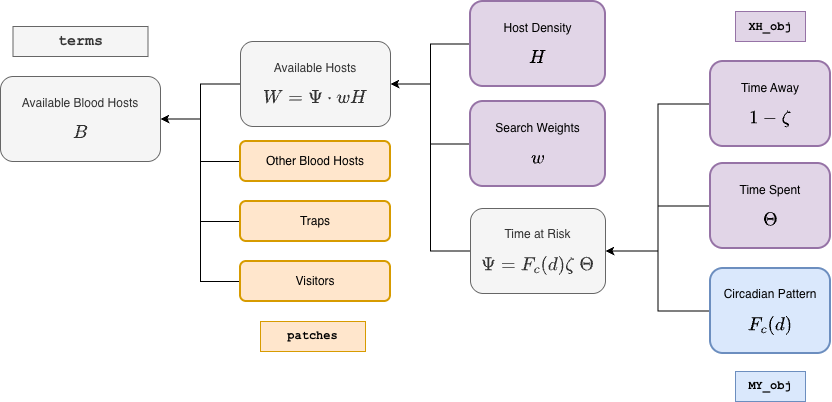

The diagram above was exported from draw.io. Its source (the exported page's mxGraphModel, read from the mxfile embedded in the PNG):
<mxGraphModel dx="1094" dy="688" grid="1" gridSize="10" guides="1" tooltips="1" connect="1" arrows="1" fold="1" page="1" pageScale="1" pageWidth="1100" pageHeight="850" math="1" shadow="0">
  <root>
    <mxCell id="0" />
    <mxCell id="1" parent="0" />
    <mxCell id="vkyrmcRjF5FlLX1CCAlz-16" parent="1" style="rounded=1;whiteSpace=wrap;html=1;fillColor=#f5f5f5;fontColor=#333333;strokeColor=#666666;" value="&lt;div&gt;Available Blood Hosts&lt;/div&gt;&lt;div&gt;&lt;br&gt;&lt;/div&gt;&lt;font style=&quot;font-size: 16px;&quot;&gt;\(B\)&lt;/font&gt;" vertex="1">
      <mxGeometry height="85" width="160" x="50" y="195" as="geometry" />
    </mxCell>
    <mxCell id="vkyrmcRjF5FlLX1CCAlz-27" edge="1" parent="1" source="vkyrmcRjF5FlLX1CCAlz-17" style="edgeStyle=orthogonalEdgeStyle;rounded=0;orthogonalLoop=1;jettySize=auto;html=1;exitX=0;exitY=0.5;exitDx=0;exitDy=0;entryX=1;entryY=0.5;entryDx=0;entryDy=0;" target="vkyrmcRjF5FlLX1CCAlz-16">
      <mxGeometry relative="1" as="geometry" />
    </mxCell>
    <mxCell id="vkyrmcRjF5FlLX1CCAlz-17" parent="1" style="rounded=1;whiteSpace=wrap;html=1;fillColor=#f5f5f5;fontColor=#333333;strokeColor=#666666;" value="&lt;div&gt;Available Hosts&lt;/div&gt;&lt;div&gt;&lt;br&gt;&lt;/div&gt;&lt;font style=&quot;font-size: 16px;&quot;&gt;\(W =\Psi \cdot wH\)&lt;/font&gt;" vertex="1">
      <mxGeometry height="85" width="150" x="290" y="160" as="geometry" />
    </mxCell>
    <mxCell id="vkyrmcRjF5FlLX1CCAlz-26" edge="1" parent="1" source="vkyrmcRjF5FlLX1CCAlz-18" style="edgeStyle=orthogonalEdgeStyle;rounded=0;orthogonalLoop=1;jettySize=auto;html=1;exitX=0;exitY=0.5;exitDx=0;exitDy=0;entryX=1;entryY=0.5;entryDx=0;entryDy=0;" target="vkyrmcRjF5FlLX1CCAlz-16">
      <mxGeometry relative="1" as="geometry" />
    </mxCell>
    <mxCell id="vkyrmcRjF5FlLX1CCAlz-18" parent="1" style="rounded=1;whiteSpace=wrap;html=1;strokeWidth=2;fillColor=#ffe6cc;strokeColor=#d79b00;" value="Other Blood Hosts" vertex="1">
      <mxGeometry height="40" width="150" x="290" y="260" as="geometry" />
    </mxCell>
    <mxCell id="vkyrmcRjF5FlLX1CCAlz-25" edge="1" parent="1" source="vkyrmcRjF5FlLX1CCAlz-19" style="edgeStyle=orthogonalEdgeStyle;rounded=0;orthogonalLoop=1;jettySize=auto;html=1;exitX=0;exitY=0.5;exitDx=0;exitDy=0;entryX=1;entryY=0.5;entryDx=0;entryDy=0;" target="vkyrmcRjF5FlLX1CCAlz-16">
      <mxGeometry relative="1" as="geometry" />
    </mxCell>
    <mxCell id="vkyrmcRjF5FlLX1CCAlz-19" parent="1" style="rounded=1;whiteSpace=wrap;html=1;strokeWidth=2;fillColor=#ffe6cc;strokeColor=#d79b00;" value="Traps" vertex="1">
      <mxGeometry height="40" width="150" x="290" y="320" as="geometry" />
    </mxCell>
    <mxCell id="vkyrmcRjF5FlLX1CCAlz-31" edge="1" parent="1" source="vkyrmcRjF5FlLX1CCAlz-29" style="edgeStyle=orthogonalEdgeStyle;rounded=0;orthogonalLoop=1;jettySize=auto;html=1;exitX=0;exitY=0.5;exitDx=0;exitDy=0;entryX=1;entryY=0.5;entryDx=0;entryDy=0;" target="vkyrmcRjF5FlLX1CCAlz-17">
      <mxGeometry relative="1" as="geometry" />
    </mxCell>
    <mxCell id="vkyrmcRjF5FlLX1CCAlz-29" parent="1" style="rounded=1;whiteSpace=wrap;html=1;strokeWidth=2;fillColor=#e1d5e7;strokeColor=#9673a6;" value="&lt;div&gt;Host Density&lt;/div&gt;&lt;div&gt;&lt;br&gt;&lt;/div&gt;&lt;font style=&quot;font-size: 16px;&quot;&gt;\(H\)&lt;/font&gt;" vertex="1">
      <mxGeometry height="85" width="135" x="520" y="120" as="geometry" />
    </mxCell>
    <mxCell id="EWnJsutjaAsi2JEo2r-8-2" edge="1" parent="1" source="vkyrmcRjF5FlLX1CCAlz-34" style="edgeStyle=orthogonalEdgeStyle;rounded=0;orthogonalLoop=1;jettySize=auto;html=1;exitX=0;exitY=0.5;exitDx=0;exitDy=0;entryX=1;entryY=0.5;entryDx=0;entryDy=0;" target="vkyrmcRjF5FlLX1CCAlz-17">
      <mxGeometry relative="1" as="geometry" />
    </mxCell>
    <mxCell id="vkyrmcRjF5FlLX1CCAlz-34" parent="1" style="rounded=1;whiteSpace=wrap;html=1;fillColor=#f5f5f5;fontColor=#333333;strokeColor=#666666;" value="&lt;div&gt;Time at Risk&lt;/div&gt;&lt;div&gt;&lt;br&gt;&lt;/div&gt;&lt;font style=&quot;font-size: 16px;&quot;&gt;\(\Psi = F_c(d) \zeta \; \Theta \)&lt;/font&gt;" vertex="1">
      <mxGeometry height="85" width="135" x="520" y="327" as="geometry" />
    </mxCell>
    <mxCell id="vkyrmcRjF5FlLX1CCAlz-37" edge="1" parent="1" source="vkyrmcRjF5FlLX1CCAlz-36" style="edgeStyle=orthogonalEdgeStyle;rounded=0;orthogonalLoop=1;jettySize=auto;html=1;exitX=0;exitY=0.5;exitDx=0;exitDy=0;" target="vkyrmcRjF5FlLX1CCAlz-34">
      <mxGeometry relative="1" as="geometry" />
    </mxCell>
    <mxCell id="vkyrmcRjF5FlLX1CCAlz-36" parent="1" style="rounded=1;whiteSpace=wrap;html=1;strokeWidth=2;fillColor=#e1d5e7;strokeColor=#9673a6;" value="&lt;div&gt;Time Spent&lt;/div&gt;&lt;div&gt;&lt;br&gt;&lt;/div&gt;&lt;font style=&quot;font-size: 16px;&quot;&gt;\(\Theta\)&lt;/font&gt;" vertex="1">
      <mxGeometry height="85" width="120" x="760" y="282" as="geometry" />
    </mxCell>
    <mxCell id="vkyrmcRjF5FlLX1CCAlz-39" edge="1" parent="1" source="vkyrmcRjF5FlLX1CCAlz-38" style="edgeStyle=orthogonalEdgeStyle;rounded=0;orthogonalLoop=1;jettySize=auto;html=1;exitX=0;exitY=0.5;exitDx=0;exitDy=0;entryX=1;entryY=0.5;entryDx=0;entryDy=0;" target="vkyrmcRjF5FlLX1CCAlz-34">
      <mxGeometry relative="1" as="geometry" />
    </mxCell>
    <mxCell id="vkyrmcRjF5FlLX1CCAlz-38" parent="1" style="rounded=1;whiteSpace=wrap;html=1;strokeWidth=2;fillColor=#dae8fc;strokeColor=#6c8ebf;" value="Circadian Pattern&lt;div&gt;&lt;br class=&quot;Apple-interchange-newline&quot;&gt;&lt;span style=&quot;font-size: 16px;&quot;&gt;\(F_c(d)\)&lt;/span&gt;&lt;/div&gt;" vertex="1">
      <mxGeometry height="85" width="120" x="760" y="387" as="geometry" />
    </mxCell>
    <mxCell id="ug-_HmoQHIuQw-uNxF6g-7" edge="1" parent="1" source="vkyrmcRjF5FlLX1CCAlz-42" style="edgeStyle=orthogonalEdgeStyle;rounded=0;orthogonalLoop=1;jettySize=auto;html=1;exitX=0;exitY=0.5;exitDx=0;exitDy=0;entryX=1;entryY=0.5;entryDx=0;entryDy=0;" target="vkyrmcRjF5FlLX1CCAlz-16">
      <mxGeometry relative="1" as="geometry" />
    </mxCell>
    <mxCell id="vkyrmcRjF5FlLX1CCAlz-42" parent="1" style="rounded=1;whiteSpace=wrap;html=1;strokeWidth=2;fillColor=#ffe6cc;strokeColor=#d79b00;" value="Visitors" vertex="1">
      <mxGeometry height="40" width="150" x="290" y="380" as="geometry" />
    </mxCell>
    <mxCell id="g9eXhxW1yAU5I5-y-hOi-2" edge="1" parent="1" source="g9eXhxW1yAU5I5-y-hOi-1" style="edgeStyle=orthogonalEdgeStyle;rounded=0;orthogonalLoop=1;jettySize=auto;html=1;exitX=0;exitY=0.5;exitDx=0;exitDy=0;entryX=1;entryY=0.5;entryDx=0;entryDy=0;" target="vkyrmcRjF5FlLX1CCAlz-17">
      <mxGeometry relative="1" as="geometry" />
    </mxCell>
    <mxCell id="g9eXhxW1yAU5I5-y-hOi-1" parent="1" style="rounded=1;whiteSpace=wrap;html=1;strokeWidth=2;fillColor=#e1d5e7;strokeColor=#9673a6;" value="&lt;div&gt;Search Weights&lt;/div&gt;&lt;div&gt;&lt;br&gt;&lt;/div&gt;&lt;font style=&quot;font-size: 16px;&quot;&gt;\(w\)&lt;/font&gt;" vertex="1">
      <mxGeometry height="85" width="135" x="520" y="220" as="geometry" />
    </mxCell>
    <mxCell id="ug-_HmoQHIuQw-uNxF6g-1" parent="1" style="text;html=1;whiteSpace=wrap;strokeColor=#666666;fillColor=#f5f5f5;align=center;verticalAlign=middle;rounded=0;fontSize=15;fontColor=#333333;fontFamily=Courier New;fontStyle=1" value="terms" vertex="1">
      <mxGeometry height="30" width="135" x="62.5" y="145" as="geometry" />
    </mxCell>
    <mxCell id="ug-_HmoQHIuQw-uNxF6g-3" parent="1" style="rounded=0;whiteSpace=wrap;html=1;fillColor=#e1d5e7;strokeColor=#9673a6;" value="&lt;b&gt;&lt;font face=&quot;Courier New&quot;&gt;XH_obj&lt;/font&gt;&lt;/b&gt;" vertex="1">
      <mxGeometry height="30" width="70" x="785" y="130" as="geometry" />
    </mxCell>
    <mxCell id="ug-_HmoQHIuQw-uNxF6g-4" parent="1" style="rounded=0;whiteSpace=wrap;html=1;fillColor=#dae8fc;strokeColor=#6c8ebf;fontFamily=Courier New;" value="&lt;b&gt;MY_obj&lt;/b&gt;" vertex="1">
      <mxGeometry height="30" width="70" x="785" y="490" as="geometry" />
    </mxCell>
    <mxCell id="ug-_HmoQHIuQw-uNxF6g-6" parent="1" style="rounded=0;whiteSpace=wrap;html=1;fillColor=#ffe6cc;strokeColor=#d79b00;fontFamily=Courier New;" value="&lt;b&gt;patches&lt;/b&gt;" vertex="1">
      <mxGeometry height="30" width="105" x="310" y="440" as="geometry" />
    </mxCell>
    <mxCell id="EWnJsutjaAsi2JEo2r-8-3" edge="1" parent="1" source="ug-_HmoQHIuQw-uNxF6g-8" style="edgeStyle=orthogonalEdgeStyle;rounded=0;orthogonalLoop=1;jettySize=auto;html=1;exitX=0;exitY=0.5;exitDx=0;exitDy=0;entryX=1;entryY=0.5;entryDx=0;entryDy=0;" target="vkyrmcRjF5FlLX1CCAlz-34">
      <mxGeometry relative="1" as="geometry" />
    </mxCell>
    <mxCell id="ug-_HmoQHIuQw-uNxF6g-8" parent="1" style="rounded=1;whiteSpace=wrap;html=1;strokeWidth=2;fillColor=#e1d5e7;strokeColor=#9673a6;" value="&lt;div&gt;Time Away&lt;/div&gt;&lt;div&gt;&lt;br&gt;&lt;/div&gt;&lt;font style=&quot;font-size: 16px;&quot;&gt;\(1-\zeta\)&lt;/font&gt;" vertex="1">
      <mxGeometry height="85" width="120" x="760" y="180" as="geometry" />
    </mxCell>
  </root>
</mxGraphModel>